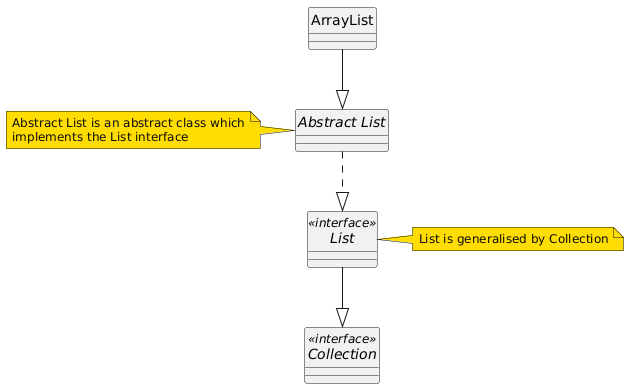

The diagram above was rendered by PlantUML. Its source (embedded in the PNG):
@startuml
<style>
:root {
  --text: #0b0c0c;
  --line: #0b0c0c;
  --brand: #1d70b8;
  --success: #0f7a52;
  --note: #ffdd00;
}

document {
}

note {
  BackGroundColor: var(--note);
  LineColor: var(--line);
  FontColor: var(--text);
  FontName "DejaVu Sans"
  FontSize 12
}
</style>

top to bottom direction
hide circle
skinparam linetype ortho
skinparam shadowing false

interface "Collection" as coll <<interface>>
interface "List" as list <<interface>>
abstract class "Abstract List" as absList
class "ArrayList" as arrList

list --|> coll
absList ..|> list
arrList --|> absList

note right of list
List is generalised by Collection
end note

note left of absList
Abstract List is an abstract class which
implements the List interface
end note

@enduml